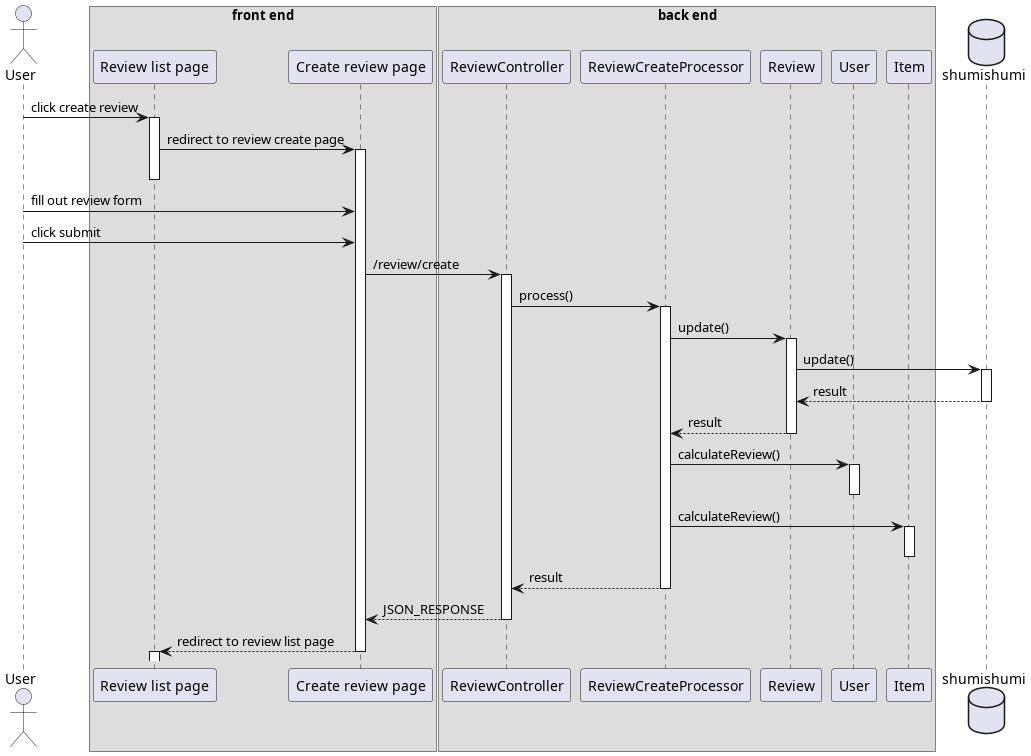

The diagram above was rendered by PlantUML. Its source (embedded in the PNG):
@startuml template
'autonumber 1.1.1

actor User as u

box "front end"
participant "Review list page" as rlist
participant "Create review page" as cpage
end box

box "back end"
participant "ReviewController" as rc

participant "ReviewCreateProcessor" as proc

participant "Review" as rm
participant "User" as um
participant "Item" as im
end box

database shumishumi as db

u -> rlist++ : click create review
rlist -> cpage ++-- : redirect to review create page

'autonumber inc a
u -> cpage : fill out review form
'autonumber inc a
u -> cpage : click submit

cpage -> rc++ : /review/create
rc -> proc++ : process()

proc -> rm++ : update()
rm -> db++ : update()
return result
return result

proc -> um++ : calculateReview()
deactivate um

proc -> im++ : calculateReview()
deactivate im

return result
return JSON_RESPONSE

cpage --> rlist --++:  redirect to review list page

@enduml